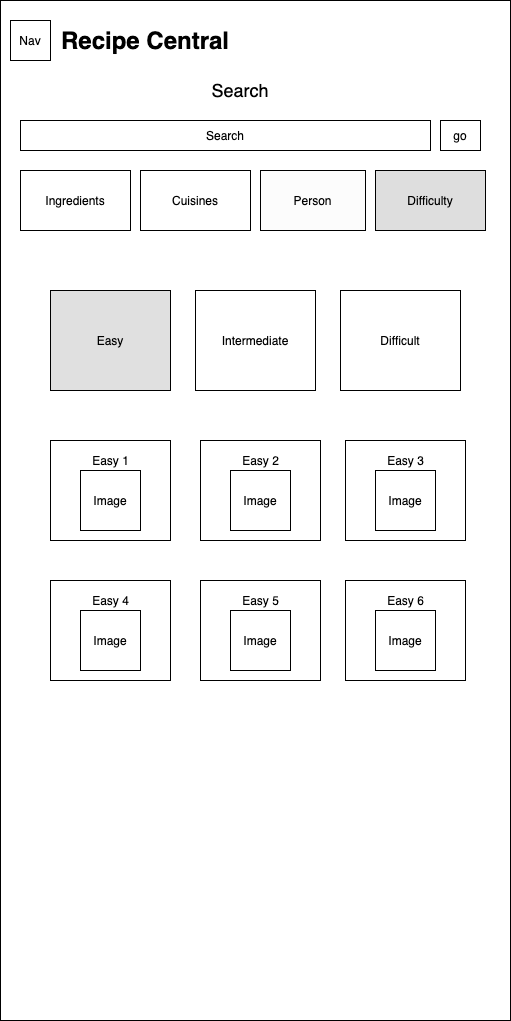

The diagram above was exported from draw.io. Its source (the exported page's mxGraphModel, read from the mxfile embedded in the PNG):
<mxGraphModel dx="1483" dy="854" grid="1" gridSize="10" guides="1" tooltips="1" connect="1" arrows="1" fold="1" page="1" pageScale="1" pageWidth="850" pageHeight="1100" math="0" shadow="0">
  <root>
    <mxCell id="0" />
    <mxCell id="1" parent="0" />
    <mxCell id="TrX2GAyYQnu97KJkFyZg-26" value="" style="rounded=0;whiteSpace=wrap;html=1;" parent="1" vertex="1">
      <mxGeometry x="20" y="80" width="510" height="1020" as="geometry" />
    </mxCell>
    <mxCell id="TrX2GAyYQnu97KJkFyZg-16" value="Nav" style="rounded=0;whiteSpace=wrap;html=1;" parent="1" vertex="1">
      <mxGeometry x="30" y="100" width="40" height="40" as="geometry" />
    </mxCell>
    <mxCell id="TrX2GAyYQnu97KJkFyZg-17" value="&lt;font style=&quot;font-size: 24px&quot;&gt;&lt;b&gt;Recipe Central&lt;/b&gt;&lt;/font&gt;" style="text;html=1;strokeColor=none;fillColor=none;align=center;verticalAlign=middle;whiteSpace=wrap;rounded=0;" parent="1" vertex="1">
      <mxGeometry x="70" y="110" width="190" height="20" as="geometry" />
    </mxCell>
    <mxCell id="TrX2GAyYQnu97KJkFyZg-19" value="&lt;font style=&quot;font-size: 18px&quot;&gt;Search&lt;/font&gt;" style="text;html=1;strokeColor=none;fillColor=none;align=center;verticalAlign=middle;whiteSpace=wrap;rounded=0;" parent="1" vertex="1">
      <mxGeometry x="240" y="160" width="40" height="20" as="geometry" />
    </mxCell>
    <mxCell id="TrX2GAyYQnu97KJkFyZg-20" value="Search" style="rounded=0;whiteSpace=wrap;html=1;" parent="1" vertex="1">
      <mxGeometry x="40" y="200" width="410" height="30" as="geometry" />
    </mxCell>
    <mxCell id="TrX2GAyYQnu97KJkFyZg-21" value="go" style="rounded=0;whiteSpace=wrap;html=1;" parent="1" vertex="1">
      <mxGeometry x="460" y="200" width="40" height="30" as="geometry" />
    </mxCell>
    <mxCell id="TrX2GAyYQnu97KJkFyZg-22" value="Difficulty" style="rounded=0;whiteSpace=wrap;html=1;fillColor=#DEDEDE;" parent="1" vertex="1">
      <mxGeometry x="395" y="250" width="110" height="60" as="geometry" />
    </mxCell>
    <mxCell id="TrX2GAyYQnu97KJkFyZg-23" value="Person" style="rounded=0;whiteSpace=wrap;html=1;fillColor=#FCFCFC;" parent="1" vertex="1">
      <mxGeometry x="280" y="250" width="105" height="60" as="geometry" />
    </mxCell>
    <mxCell id="TrX2GAyYQnu97KJkFyZg-24" value="Cuisines" style="rounded=0;whiteSpace=wrap;html=1;fillColor=#FFFFFF;" parent="1" vertex="1">
      <mxGeometry x="160" y="250" width="110" height="60" as="geometry" />
    </mxCell>
    <mxCell id="TrX2GAyYQnu97KJkFyZg-25" value="Ingredients" style="rounded=0;whiteSpace=wrap;html=1;fillColor=#FFFFFF;" parent="1" vertex="1">
      <mxGeometry x="40" y="250" width="110" height="60" as="geometry" />
    </mxCell>
    <mxCell id="TrX2GAyYQnu97KJkFyZg-27" value="Easy" style="rounded=0;whiteSpace=wrap;html=1;fillColor=#E0E0E0;" parent="1" vertex="1">
      <mxGeometry x="70" y="370" width="120" height="100" as="geometry" />
    </mxCell>
    <mxCell id="TrX2GAyYQnu97KJkFyZg-29" value="Intermediate" style="rounded=0;whiteSpace=wrap;html=1;fillColor=#FFFFFF;" parent="1" vertex="1">
      <mxGeometry x="215" y="370" width="120" height="100" as="geometry" />
    </mxCell>
    <mxCell id="TrX2GAyYQnu97KJkFyZg-30" value="Difficult" style="rounded=0;whiteSpace=wrap;html=1;fillColor=#FFFFFF;" parent="1" vertex="1">
      <mxGeometry x="360" y="370" width="120" height="100" as="geometry" />
    </mxCell>
    <mxCell id="rvrCTm7N6oz82eqsdVkd-1" value="" style="rounded=0;whiteSpace=wrap;html=1;fillColor=#FFFFFF;" parent="1" vertex="1">
      <mxGeometry x="70" y="520" width="120" height="100" as="geometry" />
    </mxCell>
    <mxCell id="rvrCTm7N6oz82eqsdVkd-2" value="Easy 1" style="text;html=1;strokeColor=none;fillColor=none;align=center;verticalAlign=middle;whiteSpace=wrap;rounded=0;" parent="1" vertex="1">
      <mxGeometry x="87.5" y="530" width="85" height="20" as="geometry" />
    </mxCell>
    <mxCell id="rvrCTm7N6oz82eqsdVkd-3" value="Image" style="rounded=0;whiteSpace=wrap;html=1;" parent="1" vertex="1">
      <mxGeometry x="100" y="550" width="60" height="60" as="geometry" />
    </mxCell>
    <mxCell id="rvrCTm7N6oz82eqsdVkd-4" value="" style="rounded=0;whiteSpace=wrap;html=1;fillColor=#FFFFFF;" parent="1" vertex="1">
      <mxGeometry x="220" y="520" width="120" height="100" as="geometry" />
    </mxCell>
    <mxCell id="rvrCTm7N6oz82eqsdVkd-5" value="Easy 2" style="text;html=1;strokeColor=none;fillColor=none;align=center;verticalAlign=middle;whiteSpace=wrap;rounded=0;" parent="1" vertex="1">
      <mxGeometry x="237.5" y="530" width="85" height="20" as="geometry" />
    </mxCell>
    <mxCell id="rvrCTm7N6oz82eqsdVkd-6" value="Image" style="rounded=0;whiteSpace=wrap;html=1;" parent="1" vertex="1">
      <mxGeometry x="250" y="550" width="60" height="60" as="geometry" />
    </mxCell>
    <mxCell id="rvrCTm7N6oz82eqsdVkd-7" value="" style="rounded=0;whiteSpace=wrap;html=1;fillColor=#FFFFFF;" parent="1" vertex="1">
      <mxGeometry x="365" y="520" width="120" height="100" as="geometry" />
    </mxCell>
    <mxCell id="rvrCTm7N6oz82eqsdVkd-8" value="Easy 3" style="text;html=1;strokeColor=none;fillColor=none;align=center;verticalAlign=middle;whiteSpace=wrap;rounded=0;" parent="1" vertex="1">
      <mxGeometry x="382.5" y="530" width="85" height="20" as="geometry" />
    </mxCell>
    <mxCell id="rvrCTm7N6oz82eqsdVkd-9" value="Image" style="rounded=0;whiteSpace=wrap;html=1;" parent="1" vertex="1">
      <mxGeometry x="395" y="550" width="60" height="60" as="geometry" />
    </mxCell>
    <mxCell id="rvrCTm7N6oz82eqsdVkd-10" value="" style="rounded=0;whiteSpace=wrap;html=1;fillColor=#FFFFFF;" parent="1" vertex="1">
      <mxGeometry x="70" y="660" width="120" height="100" as="geometry" />
    </mxCell>
    <mxCell id="rvrCTm7N6oz82eqsdVkd-11" value="Easy 4" style="text;html=1;strokeColor=none;fillColor=none;align=center;verticalAlign=middle;whiteSpace=wrap;rounded=0;" parent="1" vertex="1">
      <mxGeometry x="87.5" y="670" width="85" height="20" as="geometry" />
    </mxCell>
    <mxCell id="rvrCTm7N6oz82eqsdVkd-12" value="Image" style="rounded=0;whiteSpace=wrap;html=1;" parent="1" vertex="1">
      <mxGeometry x="100" y="690" width="60" height="60" as="geometry" />
    </mxCell>
    <mxCell id="rvrCTm7N6oz82eqsdVkd-13" value="" style="rounded=0;whiteSpace=wrap;html=1;fillColor=#FFFFFF;" parent="1" vertex="1">
      <mxGeometry x="220" y="660" width="120" height="100" as="geometry" />
    </mxCell>
    <mxCell id="rvrCTm7N6oz82eqsdVkd-14" value="Easy 5" style="text;html=1;strokeColor=none;fillColor=none;align=center;verticalAlign=middle;whiteSpace=wrap;rounded=0;" parent="1" vertex="1">
      <mxGeometry x="237.5" y="670" width="85" height="20" as="geometry" />
    </mxCell>
    <mxCell id="rvrCTm7N6oz82eqsdVkd-15" value="Image" style="rounded=0;whiteSpace=wrap;html=1;" parent="1" vertex="1">
      <mxGeometry x="250" y="690" width="60" height="60" as="geometry" />
    </mxCell>
    <mxCell id="rvrCTm7N6oz82eqsdVkd-16" value="" style="rounded=0;whiteSpace=wrap;html=1;fillColor=#FFFFFF;" parent="1" vertex="1">
      <mxGeometry x="365" y="660" width="120" height="100" as="geometry" />
    </mxCell>
    <mxCell id="rvrCTm7N6oz82eqsdVkd-17" value="Easy 6" style="text;html=1;strokeColor=none;fillColor=none;align=center;verticalAlign=middle;whiteSpace=wrap;rounded=0;" parent="1" vertex="1">
      <mxGeometry x="382.5" y="670" width="85" height="20" as="geometry" />
    </mxCell>
    <mxCell id="rvrCTm7N6oz82eqsdVkd-18" value="Image" style="rounded=0;whiteSpace=wrap;html=1;" parent="1" vertex="1">
      <mxGeometry x="395" y="690" width="60" height="60" as="geometry" />
    </mxCell>
  </root>
</mxGraphModel>